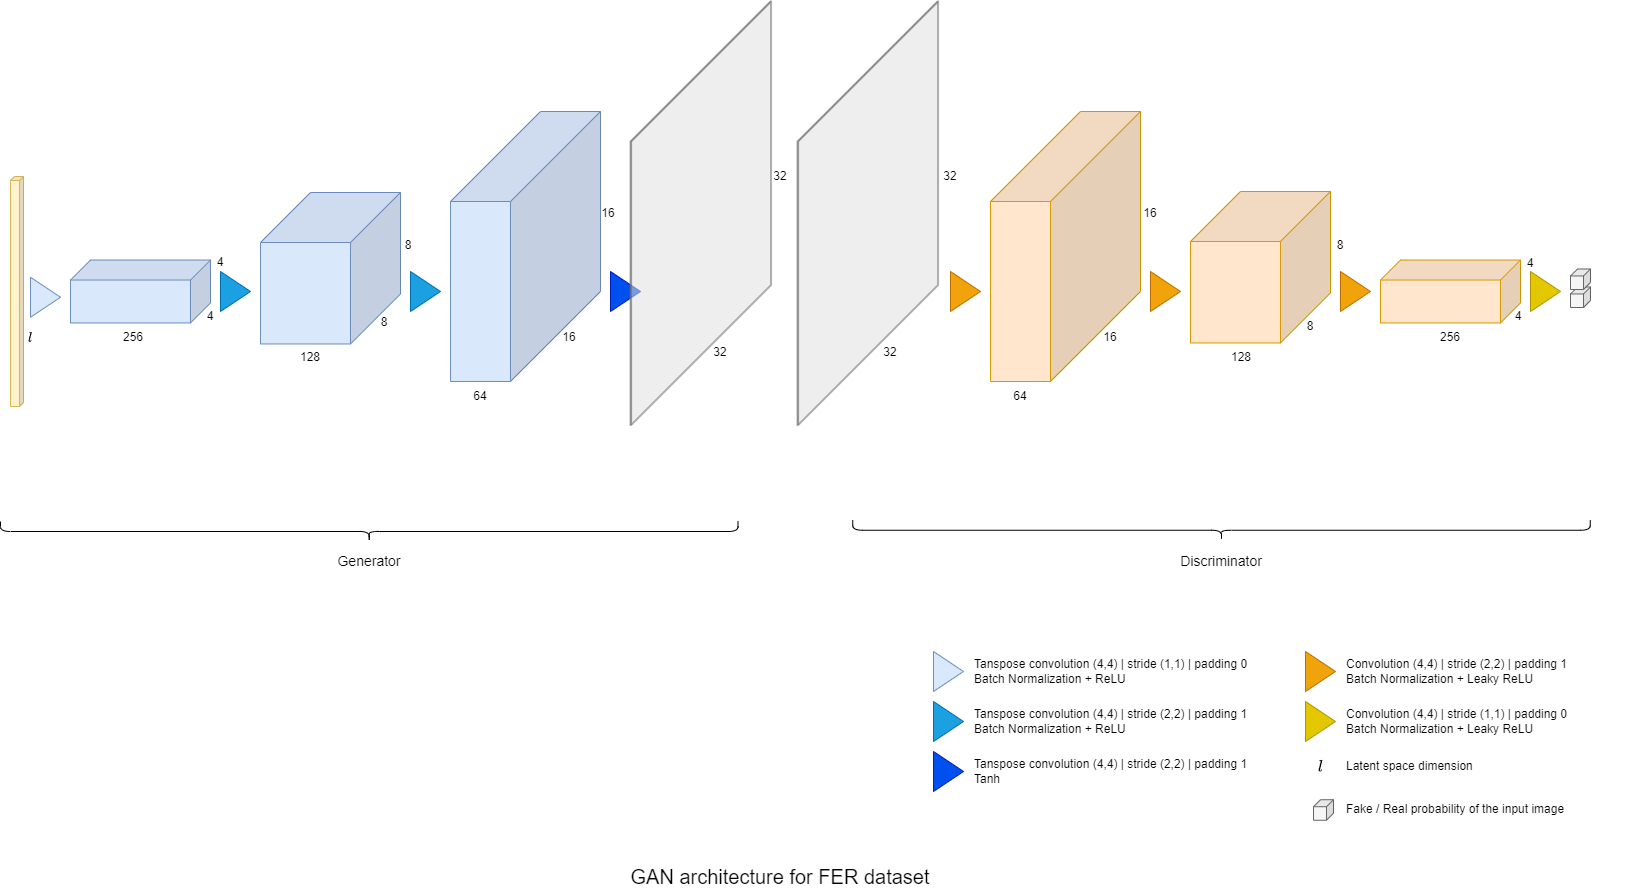

The diagram above was exported from draw.io. Its source (the exported page's mxGraphModel, read from the mxfile embedded in the PNG):
<mxGraphModel dx="2377" dy="1252" grid="1" gridSize="10" guides="1" tooltips="1" connect="1" arrows="1" fold="1" page="1" pageScale="1" pageWidth="827" pageHeight="1169" math="1" shadow="0">
  <root>
    <mxCell id="0" />
    <mxCell id="1" parent="0" />
    <mxCell id="NN1-F801MgsBqlG8R_-q-21" value="" style="shape=cube;whiteSpace=wrap;html=1;boundedLbl=1;backgroundOutline=1;darkOpacity=0.05;darkOpacity2=0.1;flipH=1;size=7;fillColor=#f5f5f5;strokeColor=#666666;fontColor=#333333;" vertex="1" parent="1">
      <mxGeometry x="1600" y="325.47" width="20" height="20.53" as="geometry" />
    </mxCell>
    <mxCell id="NN1-F801MgsBqlG8R_-q-1" value="" style="shape=cube;whiteSpace=wrap;html=1;boundedLbl=1;backgroundOutline=1;darkOpacity=0.05;darkOpacity2=0.1;flipH=1;size=4;fillColor=#fff2cc;strokeColor=#d6b656;fillStyle=auto;" vertex="1" parent="1">
      <mxGeometry x="40" y="215" width="13" height="230" as="geometry" />
    </mxCell>
    <mxCell id="NN1-F801MgsBqlG8R_-q-2" value="" style="shape=cube;whiteSpace=wrap;html=1;boundedLbl=1;backgroundOutline=1;darkOpacity=0.05;darkOpacity2=0.1;flipH=1;flipV=0;size=20;fillColor=#dae8fc;strokeColor=#6c8ebf;gradientColor=none;fillStyle=solid;strokeWidth=1;" vertex="1" parent="1">
      <mxGeometry x="100" y="298.53" width="140" height="62.94" as="geometry" />
    </mxCell>
    <mxCell id="NN1-F801MgsBqlG8R_-q-6" value="" style="shape=cube;whiteSpace=wrap;html=1;boundedLbl=1;backgroundOutline=1;darkOpacity=0.05;darkOpacity2=0.1;flipH=1;flipV=0;size=50;fillColor=#dae8fc;strokeColor=#6c8ebf;gradientColor=none;fillStyle=solid;strokeWidth=1;" vertex="1" parent="1">
      <mxGeometry x="290" y="231" width="140" height="151.47" as="geometry" />
    </mxCell>
    <mxCell id="NN1-F801MgsBqlG8R_-q-7" value="" style="shape=cube;whiteSpace=wrap;html=1;boundedLbl=1;backgroundOutline=1;darkOpacity=0.05;darkOpacity2=0.1;flipH=1;flipV=0;size=90;fillColor=#dae8fc;strokeColor=#6c8ebf;gradientColor=none;fillStyle=solid;strokeWidth=1;" vertex="1" parent="1">
      <mxGeometry x="480" y="150" width="150" height="270" as="geometry" />
    </mxCell>
    <mxCell id="NN1-F801MgsBqlG8R_-q-9" value="" style="shape=cube;whiteSpace=wrap;html=1;boundedLbl=1;backgroundOutline=1;darkOpacity=0.05;darkOpacity2=0.1;flipH=1;flipV=0;size=140;fillColor=#f5f5f5;strokeColor=#666666;fontColor=#333333;fillStyle=solid;strokeWidth=2;shadow=0;opacity=50;" vertex="1" parent="1">
      <mxGeometry x="827.0001200123999" y="40" width="140.57349098799875" height="423.5294117647059" as="geometry" />
    </mxCell>
    <mxCell id="NN1-F801MgsBqlG8R_-q-10" value="" style="shape=cube;whiteSpace=wrap;html=1;boundedLbl=1;backgroundOutline=1;darkOpacity=0.05;darkOpacity2=0.1;flipH=1;flipV=0;size=90;fillColor=#ffe6cc;strokeColor=#d79b00;fillStyle=solid;strokeWidth=1;" vertex="1" parent="1">
      <mxGeometry x="1020" y="150" width="150" height="270" as="geometry" />
    </mxCell>
    <mxCell id="NN1-F801MgsBqlG8R_-q-11" value="" style="shape=cube;whiteSpace=wrap;html=1;boundedLbl=1;backgroundOutline=1;darkOpacity=0.05;darkOpacity2=0.1;flipH=1;flipV=0;size=50;fillColor=#ffe6cc;strokeColor=#d79b00;fillStyle=solid;strokeWidth=1;" vertex="1" parent="1">
      <mxGeometry x="1220" y="230" width="140" height="151.47" as="geometry" />
    </mxCell>
    <mxCell id="NN1-F801MgsBqlG8R_-q-12" value="" style="shape=cube;whiteSpace=wrap;html=1;boundedLbl=1;backgroundOutline=1;darkOpacity=0.05;darkOpacity2=0.1;flipH=1;flipV=0;size=20;fillColor=#ffe6cc;strokeColor=#d79b00;fillStyle=solid;strokeWidth=1;" vertex="1" parent="1">
      <mxGeometry x="1410" y="298.53" width="140" height="62.94" as="geometry" />
    </mxCell>
    <mxCell id="NN1-F801MgsBqlG8R_-q-13" value="" style="shape=cube;whiteSpace=wrap;html=1;boundedLbl=1;backgroundOutline=1;darkOpacity=0.05;darkOpacity2=0.1;flipH=1;size=7;fillColor=#f5f5f5;strokeColor=#666666;fontColor=#333333;" vertex="1" parent="1">
      <mxGeometry x="1600" y="307.47" width="20" height="20.53" as="geometry" />
    </mxCell>
    <mxCell id="NN1-F801MgsBqlG8R_-q-14" value="" style="triangle;whiteSpace=wrap;html=1;fillColor=#1ba1e2;strokeColor=#006EAF;fontColor=#ffffff;" vertex="1" parent="1">
      <mxGeometry x="250" y="310" width="30" height="40" as="geometry" />
    </mxCell>
    <mxCell id="NN1-F801MgsBqlG8R_-q-15" value="" style="triangle;whiteSpace=wrap;html=1;fillColor=#1ba1e2;strokeColor=#006EAF;fontColor=#ffffff;" vertex="1" parent="1">
      <mxGeometry x="440" y="310" width="30" height="40" as="geometry" />
    </mxCell>
    <mxCell id="NN1-F801MgsBqlG8R_-q-16" value="" style="triangle;whiteSpace=wrap;html=1;fillColor=#0050ef;strokeColor=#001DBC;fontColor=#ffffff;" vertex="1" parent="1">
      <mxGeometry x="640" y="310" width="30" height="40" as="geometry" />
    </mxCell>
    <mxCell id="NN1-F801MgsBqlG8R_-q-8" value="" style="shape=cube;whiteSpace=wrap;html=1;boundedLbl=1;backgroundOutline=1;darkOpacity=0.05;darkOpacity2=0.1;flipH=1;flipV=0;size=140;fillColor=#f5f5f5;strokeColor=#666666;fontColor=#333333;fillStyle=auto;strokeWidth=2;shadow=0;opacity=50;" vertex="1" parent="1">
      <mxGeometry x="660.0001200123999" y="40" width="140.57349098799875" height="423.5294117647059" as="geometry" />
    </mxCell>
    <mxCell id="NN1-F801MgsBqlG8R_-q-17" value="" style="triangle;whiteSpace=wrap;html=1;fillColor=#f0a30a;strokeColor=#BD7000;fontColor=#000000;" vertex="1" parent="1">
      <mxGeometry x="980" y="310" width="30" height="40" as="geometry" />
    </mxCell>
    <mxCell id="NN1-F801MgsBqlG8R_-q-18" value="" style="triangle;whiteSpace=wrap;html=1;fillColor=#f0a30a;strokeColor=#BD7000;fontColor=#000000;" vertex="1" parent="1">
      <mxGeometry x="1180" y="310" width="30" height="40" as="geometry" />
    </mxCell>
    <mxCell id="NN1-F801MgsBqlG8R_-q-19" value="" style="triangle;whiteSpace=wrap;html=1;fillColor=#f0a30a;strokeColor=#BD7000;fontColor=#000000;" vertex="1" parent="1">
      <mxGeometry x="1370" y="310" width="30" height="40" as="geometry" />
    </mxCell>
    <mxCell id="NN1-F801MgsBqlG8R_-q-20" value="" style="triangle;whiteSpace=wrap;html=1;fillColor=#e3c800;strokeColor=#B09500;fontColor=#000000;" vertex="1" parent="1">
      <mxGeometry x="1560" y="310" width="30" height="40" as="geometry" />
    </mxCell>
    <mxCell id="NN1-F801MgsBqlG8R_-q-22" value="" style="triangle;whiteSpace=wrap;html=1;fillColor=#dae8fc;strokeColor=#6c8ebf;" vertex="1" parent="1">
      <mxGeometry x="60" y="315.73" width="30" height="40" as="geometry" />
    </mxCell>
    <mxCell id="NN1-F801MgsBqlG8R_-q-23" value="256" style="text;html=1;strokeColor=none;fillColor=none;align=center;verticalAlign=middle;whiteSpace=wrap;rounded=0;" vertex="1" parent="1">
      <mxGeometry x="133" y="361.47" width="60" height="30" as="geometry" />
    </mxCell>
    <mxCell id="NN1-F801MgsBqlG8R_-q-24" value="128" style="text;html=1;strokeColor=none;fillColor=none;align=center;verticalAlign=middle;whiteSpace=wrap;rounded=0;" vertex="1" parent="1">
      <mxGeometry x="310" y="381.47" width="60" height="30" as="geometry" />
    </mxCell>
    <mxCell id="NN1-F801MgsBqlG8R_-q-25" value="64" style="text;html=1;strokeColor=none;fillColor=none;align=center;verticalAlign=middle;whiteSpace=wrap;rounded=0;" vertex="1" parent="1">
      <mxGeometry x="480" y="420" width="60" height="30" as="geometry" />
    </mxCell>
    <mxCell id="NN1-F801MgsBqlG8R_-q-26" value="64" style="text;html=1;strokeColor=none;fillColor=none;align=center;verticalAlign=middle;whiteSpace=wrap;rounded=0;" vertex="1" parent="1">
      <mxGeometry x="1020" y="420" width="60" height="30" as="geometry" />
    </mxCell>
    <mxCell id="NN1-F801MgsBqlG8R_-q-27" value="128" style="text;html=1;strokeColor=none;fillColor=none;align=center;verticalAlign=middle;whiteSpace=wrap;rounded=0;" vertex="1" parent="1">
      <mxGeometry x="1241" y="381.47" width="60" height="30" as="geometry" />
    </mxCell>
    <mxCell id="NN1-F801MgsBqlG8R_-q-28" value="256" style="text;html=1;strokeColor=none;fillColor=none;align=center;verticalAlign=middle;whiteSpace=wrap;rounded=0;" vertex="1" parent="1">
      <mxGeometry x="1450" y="361.47" width="60" height="30" as="geometry" />
    </mxCell>
    <mxCell id="NN1-F801MgsBqlG8R_-q-29" value="$$l$$" style="text;html=1;strokeColor=none;fillColor=none;align=center;verticalAlign=middle;whiteSpace=wrap;rounded=0;" vertex="1" parent="1">
      <mxGeometry x="30" y="361.47" width="60" height="30" as="geometry" />
    </mxCell>
    <mxCell id="NN1-F801MgsBqlG8R_-q-30" value="4" style="text;html=1;strokeColor=none;fillColor=none;align=center;verticalAlign=middle;whiteSpace=wrap;rounded=0;" vertex="1" parent="1">
      <mxGeometry x="210" y="340" width="60" height="30" as="geometry" />
    </mxCell>
    <mxCell id="NN1-F801MgsBqlG8R_-q-31" value="4" style="text;html=1;strokeColor=none;fillColor=none;align=center;verticalAlign=middle;whiteSpace=wrap;rounded=0;" vertex="1" parent="1">
      <mxGeometry x="220" y="285.73" width="60" height="30" as="geometry" />
    </mxCell>
    <mxCell id="NN1-F801MgsBqlG8R_-q-32" value="8" style="text;html=1;strokeColor=none;fillColor=none;align=center;verticalAlign=middle;whiteSpace=wrap;rounded=0;" vertex="1" parent="1">
      <mxGeometry x="384" y="346" width="60" height="30" as="geometry" />
    </mxCell>
    <mxCell id="NN1-F801MgsBqlG8R_-q-33" value="8" style="text;html=1;strokeColor=none;fillColor=none;align=center;verticalAlign=middle;whiteSpace=wrap;rounded=0;" vertex="1" parent="1">
      <mxGeometry x="408" y="268.53" width="60" height="30" as="geometry" />
    </mxCell>
    <mxCell id="NN1-F801MgsBqlG8R_-q-34" value="16" style="text;html=1;strokeColor=none;fillColor=none;align=center;verticalAlign=middle;whiteSpace=wrap;rounded=0;" vertex="1" parent="1">
      <mxGeometry x="569" y="361.47" width="60" height="30" as="geometry" />
    </mxCell>
    <mxCell id="NN1-F801MgsBqlG8R_-q-35" value="16" style="text;html=1;strokeColor=none;fillColor=none;align=center;verticalAlign=middle;whiteSpace=wrap;rounded=0;" vertex="1" parent="1">
      <mxGeometry x="608" y="236.76000000000002" width="60" height="30" as="geometry" />
    </mxCell>
    <mxCell id="NN1-F801MgsBqlG8R_-q-36" value="32" style="text;html=1;strokeColor=none;fillColor=none;align=center;verticalAlign=middle;whiteSpace=wrap;rounded=0;" vertex="1" parent="1">
      <mxGeometry x="720" y="376" width="60" height="30" as="geometry" />
    </mxCell>
    <mxCell id="NN1-F801MgsBqlG8R_-q-37" value="32" style="text;html=1;strokeColor=none;fillColor=none;align=center;verticalAlign=middle;whiteSpace=wrap;rounded=0;" vertex="1" parent="1">
      <mxGeometry x="780" y="200" width="60" height="30" as="geometry" />
    </mxCell>
    <mxCell id="NN1-F801MgsBqlG8R_-q-38" value="32" style="text;html=1;strokeColor=none;fillColor=none;align=center;verticalAlign=middle;whiteSpace=wrap;rounded=0;" vertex="1" parent="1">
      <mxGeometry x="890" y="376" width="60" height="30" as="geometry" />
    </mxCell>
    <mxCell id="NN1-F801MgsBqlG8R_-q-39" value="32" style="text;html=1;strokeColor=none;fillColor=none;align=center;verticalAlign=middle;whiteSpace=wrap;rounded=0;" vertex="1" parent="1">
      <mxGeometry x="950" y="200" width="60" height="30" as="geometry" />
    </mxCell>
    <mxCell id="NN1-F801MgsBqlG8R_-q-40" value="16" style="text;html=1;strokeColor=none;fillColor=none;align=center;verticalAlign=middle;whiteSpace=wrap;rounded=0;" vertex="1" parent="1">
      <mxGeometry x="1150" y="236.76000000000002" width="60" height="30" as="geometry" />
    </mxCell>
    <mxCell id="NN1-F801MgsBqlG8R_-q-41" value="16" style="text;html=1;strokeColor=none;fillColor=none;align=center;verticalAlign=middle;whiteSpace=wrap;rounded=0;" vertex="1" parent="1">
      <mxGeometry x="1110" y="361.47" width="60" height="30" as="geometry" />
    </mxCell>
    <mxCell id="NN1-F801MgsBqlG8R_-q-42" value="8" style="text;html=1;strokeColor=none;fillColor=none;align=center;verticalAlign=middle;whiteSpace=wrap;rounded=0;" vertex="1" parent="1">
      <mxGeometry x="1310" y="350" width="60" height="30" as="geometry" />
    </mxCell>
    <mxCell id="NN1-F801MgsBqlG8R_-q-43" value="8" style="text;html=1;strokeColor=none;fillColor=none;align=center;verticalAlign=middle;whiteSpace=wrap;rounded=0;" vertex="1" parent="1">
      <mxGeometry x="1340" y="268.53" width="60" height="30" as="geometry" />
    </mxCell>
    <mxCell id="NN1-F801MgsBqlG8R_-q-44" value="4" style="text;html=1;strokeColor=none;fillColor=none;align=center;verticalAlign=middle;whiteSpace=wrap;rounded=0;" vertex="1" parent="1">
      <mxGeometry x="1518" y="340" width="60" height="30" as="geometry" />
    </mxCell>
    <mxCell id="NN1-F801MgsBqlG8R_-q-45" value="4" style="text;html=1;strokeColor=none;fillColor=none;align=center;verticalAlign=middle;whiteSpace=wrap;rounded=0;" vertex="1" parent="1">
      <mxGeometry x="1530" y="286.73" width="60" height="30" as="geometry" />
    </mxCell>
    <mxCell id="NN1-F801MgsBqlG8R_-q-46" value="" style="shape=curlyBracket;whiteSpace=wrap;html=1;rounded=1;labelPosition=left;verticalLabelPosition=middle;align=right;verticalAlign=middle;rotation=-90;" vertex="1" parent="1">
      <mxGeometry x="388.75" y="201.25" width="20" height="737.5" as="geometry" />
    </mxCell>
    <mxCell id="NN1-F801MgsBqlG8R_-q-48" value="" style="shape=curlyBracket;whiteSpace=wrap;html=1;rounded=1;labelPosition=left;verticalLabelPosition=middle;align=right;verticalAlign=middle;rotation=-90;" vertex="1" parent="1">
      <mxGeometry x="1241" y="200" width="20" height="737.5" as="geometry" />
    </mxCell>
    <mxCell id="NN1-F801MgsBqlG8R_-q-49" value="&lt;font style=&quot;font-size: 14px;&quot;&gt;Generator&lt;/font&gt;" style="text;html=1;strokeColor=none;fillColor=none;align=center;verticalAlign=middle;whiteSpace=wrap;rounded=0;" vertex="1" parent="1">
      <mxGeometry x="368.75" y="585" width="60" height="30" as="geometry" />
    </mxCell>
    <mxCell id="NN1-F801MgsBqlG8R_-q-50" value="&lt;font style=&quot;font-size: 14px;&quot;&gt;Discriminator&lt;/font&gt;" style="text;html=1;strokeColor=none;fillColor=none;align=center;verticalAlign=middle;whiteSpace=wrap;rounded=0;" vertex="1" parent="1">
      <mxGeometry x="1221" y="585" width="60" height="30" as="geometry" />
    </mxCell>
    <mxCell id="NN1-F801MgsBqlG8R_-q-51" value="" style="triangle;whiteSpace=wrap;html=1;fillColor=#1ba1e2;strokeColor=#006EAF;fontColor=#ffffff;" vertex="1" parent="1">
      <mxGeometry x="963" y="740" width="30" height="40" as="geometry" />
    </mxCell>
    <mxCell id="NN1-F801MgsBqlG8R_-q-52" value="" style="triangle;whiteSpace=wrap;html=1;fillColor=#0050ef;strokeColor=#001DBC;fontColor=#ffffff;" vertex="1" parent="1">
      <mxGeometry x="963" y="790" width="30" height="40" as="geometry" />
    </mxCell>
    <mxCell id="NN1-F801MgsBqlG8R_-q-53" value="" style="triangle;whiteSpace=wrap;html=1;fillColor=#f0a30a;strokeColor=#BD7000;fontColor=#000000;" vertex="1" parent="1">
      <mxGeometry x="1335" y="690" width="30" height="40" as="geometry" />
    </mxCell>
    <mxCell id="NN1-F801MgsBqlG8R_-q-54" value="" style="triangle;whiteSpace=wrap;html=1;fillColor=#e3c800;strokeColor=#B09500;fontColor=#000000;" vertex="1" parent="1">
      <mxGeometry x="1335" y="740" width="30" height="40" as="geometry" />
    </mxCell>
    <mxCell id="NN1-F801MgsBqlG8R_-q-55" value="Tanspose convolution (4,4) | stride (2,2) | padding 1&lt;br&gt;Batch Normalization + ReLU" style="text;html=1;strokeColor=none;fillColor=none;align=left;verticalAlign=middle;whiteSpace=wrap;rounded=0;" vertex="1" parent="1">
      <mxGeometry x="1002" y="745" width="290" height="30" as="geometry" />
    </mxCell>
    <mxCell id="NN1-F801MgsBqlG8R_-q-56" value="Tanspose convolution (4,4) | stride (2,2) | padding 1&lt;br&gt;Tanh" style="text;html=1;strokeColor=none;fillColor=none;align=left;verticalAlign=middle;whiteSpace=wrap;rounded=0;" vertex="1" parent="1">
      <mxGeometry x="1002" y="795" width="280" height="30" as="geometry" />
    </mxCell>
    <mxCell id="NN1-F801MgsBqlG8R_-q-57" value="Convolution (4,4) | stride (2,2) | padding 1&lt;br&gt;Batch Normalization + Leaky ReLU" style="text;html=1;strokeColor=none;fillColor=none;align=left;verticalAlign=middle;whiteSpace=wrap;rounded=0;" vertex="1" parent="1">
      <mxGeometry x="1374" y="695" width="280" height="30" as="geometry" />
    </mxCell>
    <mxCell id="NN1-F801MgsBqlG8R_-q-58" value="Convolution (4,4) | stride (1,1) | padding 0&lt;br&gt;Batch Normalization + Leaky ReLU" style="text;html=1;strokeColor=none;fillColor=none;align=left;verticalAlign=middle;whiteSpace=wrap;rounded=0;" vertex="1" parent="1">
      <mxGeometry x="1374" y="745" width="280" height="30" as="geometry" />
    </mxCell>
    <mxCell id="NN1-F801MgsBqlG8R_-q-59" value="" style="triangle;whiteSpace=wrap;html=1;fillColor=#dae8fc;strokeColor=#6c8ebf;" vertex="1" parent="1">
      <mxGeometry x="963" y="690" width="30" height="40" as="geometry" />
    </mxCell>
    <mxCell id="NN1-F801MgsBqlG8R_-q-60" value="Tanspose convolution (4,4) | stride (1,1) | padding 0&lt;br&gt;Batch Normalization + ReLU" style="text;html=1;strokeColor=none;fillColor=none;align=left;verticalAlign=middle;whiteSpace=wrap;rounded=0;" vertex="1" parent="1">
      <mxGeometry x="1002" y="695" width="290" height="30" as="geometry" />
    </mxCell>
    <mxCell id="NN1-F801MgsBqlG8R_-q-61" value="$$l$$" style="text;html=1;strokeColor=none;fillColor=none;align=center;verticalAlign=middle;whiteSpace=wrap;rounded=0;fontSize=14;" vertex="1" parent="1">
      <mxGeometry x="1320" y="790" width="60" height="30" as="geometry" />
    </mxCell>
    <mxCell id="NN1-F801MgsBqlG8R_-q-62" value="Latent space dimension" style="text;html=1;strokeColor=none;fillColor=none;align=left;verticalAlign=middle;whiteSpace=wrap;rounded=0;" vertex="1" parent="1">
      <mxGeometry x="1374" y="790" width="280" height="30" as="geometry" />
    </mxCell>
    <mxCell id="NN1-F801MgsBqlG8R_-q-63" value="" style="shape=cube;whiteSpace=wrap;html=1;boundedLbl=1;backgroundOutline=1;darkOpacity=0.05;darkOpacity2=0.1;flipH=1;size=7;fillColor=#f5f5f5;strokeColor=#666666;fontColor=#333333;" vertex="1" parent="1">
      <mxGeometry x="1343" y="838.22" width="20" height="20.53" as="geometry" />
    </mxCell>
    <mxCell id="NN1-F801MgsBqlG8R_-q-64" value="Fake / Real probability of the input image" style="text;html=1;strokeColor=none;fillColor=none;align=left;verticalAlign=middle;whiteSpace=wrap;rounded=0;" vertex="1" parent="1">
      <mxGeometry x="1374" y="833.49" width="280" height="30" as="geometry" />
    </mxCell>
    <mxCell id="NN1-F801MgsBqlG8R_-q-66" value="&lt;font style=&quot;font-size: 20px;&quot;&gt;GAN architecture for FER dataset&lt;/font&gt;" style="text;html=1;strokeColor=none;fillColor=none;align=center;verticalAlign=middle;whiteSpace=wrap;rounded=0;fontSize=15;" vertex="1" parent="1">
      <mxGeometry x="655" y="900" width="310" height="30" as="geometry" />
    </mxCell>
  </root>
</mxGraphModel>